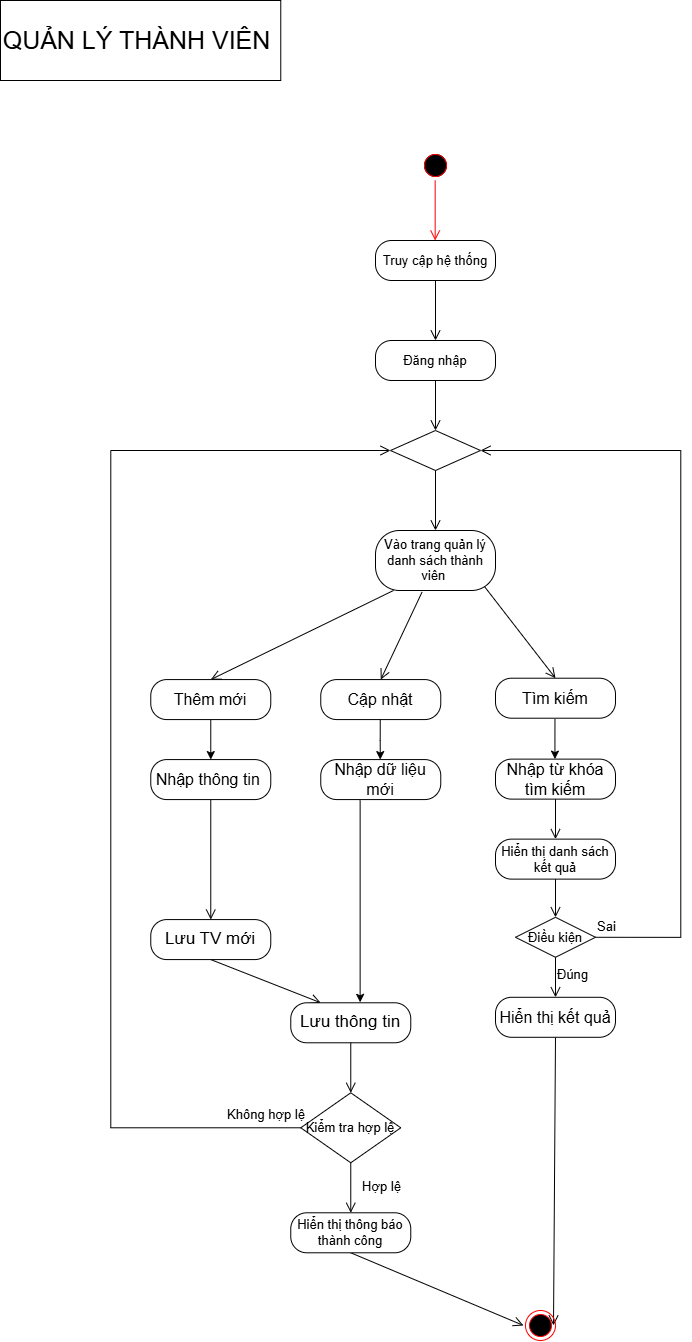

The diagram above was exported from draw.io. Its source (the exported page's mxGraphModel, read from the mxfile embedded in the PNG):
<mxGraphModel dx="1010" dy="549" grid="1" gridSize="10" guides="1" tooltips="1" connect="1" arrows="1" fold="1" page="1" pageScale="1" pageWidth="827" pageHeight="1169" math="0" shadow="0">
  <root>
    <mxCell id="0" />
    <mxCell id="1" parent="0" />
    <mxCell id="NqYg2Fk48nRHr9zphMgM-60" parent="1" style="html=1;whiteSpace=wrap;fontSize=23;" value="&lt;font style=&quot;font-size: 25px;&quot;&gt;QUẢN LÝ THÀNH VIÊN&amp;nbsp;&lt;/font&gt;" vertex="1">
      <mxGeometry height="80" width="280.27" x="490" y="190" as="geometry" />
    </mxCell>
    <mxCell id="NqYg2Fk48nRHr9zphMgM-61" parent="1" style="rounded=1;whiteSpace=wrap;html=1;arcSize=40;fontSize=13;" value="Truy cập hệ thống" vertex="1">
      <mxGeometry height="40" width="120" x="865" y="430" as="geometry" />
    </mxCell>
    <mxCell id="NqYg2Fk48nRHr9zphMgM-62" edge="1" parent="1" source="NqYg2Fk48nRHr9zphMgM-61" style="edgeStyle=orthogonalEdgeStyle;html=1;verticalAlign=bottom;endArrow=open;endSize=8;rounded=0;exitX=0.5;exitY=1;exitDx=0;exitDy=0;fontSize=13;" target="NqYg2Fk48nRHr9zphMgM-63" value="">
      <mxGeometry relative="1" as="geometry">
        <mxPoint x="925" y="570" as="targetPoint" />
      </mxGeometry>
    </mxCell>
    <mxCell id="NqYg2Fk48nRHr9zphMgM-63" parent="1" style="rounded=1;whiteSpace=wrap;html=1;arcSize=40;fontSize=13;" value="Đăng nhập" vertex="1">
      <mxGeometry height="40" width="120" x="865" y="530" as="geometry" />
    </mxCell>
    <mxCell id="NqYg2Fk48nRHr9zphMgM-64" edge="1" parent="1" source="NqYg2Fk48nRHr9zphMgM-63" style="edgeStyle=orthogonalEdgeStyle;html=1;verticalAlign=bottom;endArrow=open;endSize=8;rounded=0;exitX=0.5;exitY=1;exitDx=0;exitDy=0;entryX=0.5;entryY=0;entryDx=0;entryDy=0;fontSize=13;" target="NqYg2Fk48nRHr9zphMgM-65" value="">
      <mxGeometry relative="1" as="geometry">
        <mxPoint x="925" y="710" as="targetPoint" />
      </mxGeometry>
    </mxCell>
    <mxCell id="NqYg2Fk48nRHr9zphMgM-65" parent="1" style="rhombus;whiteSpace=wrap;html=1;fontSize=13;" value="" vertex="1">
      <mxGeometry height="40" width="90" x="880" y="620" as="geometry" />
    </mxCell>
    <mxCell id="NqYg2Fk48nRHr9zphMgM-66" edge="1" parent="1" source="NqYg2Fk48nRHr9zphMgM-65" style="edgeStyle=orthogonalEdgeStyle;html=1;align=left;verticalAlign=top;endArrow=open;endSize=8;rounded=0;entryX=0.5;entryY=0;entryDx=0;entryDy=0;fontSize=13;" target="NqYg2Fk48nRHr9zphMgM-68" value="">
      <mxGeometry relative="1" x="-1" as="geometry">
        <Array as="points" />
        <mxPoint x="925" y="810" as="targetPoint" />
      </mxGeometry>
    </mxCell>
    <mxCell id="NqYg2Fk48nRHr9zphMgM-67" parent="1" style="ellipse;html=1;shape=startState;fontSize=13;" value="" vertex="1">
      <mxGeometry height="30" width="30" x="910" y="340" as="geometry" />
    </mxCell>
    <mxCell id="NqYg2Fk48nRHr9zphMgM-68" parent="1" style="rounded=1;whiteSpace=wrap;html=1;arcSize=40;fontSize=13;" value="Vào trang quản lý danh sách thành viên&amp;nbsp;" vertex="1">
      <mxGeometry height="60" width="120" x="865" y="720" as="geometry" />
    </mxCell>
    <mxCell id="NqYg2Fk48nRHr9zphMgM-69" edge="1" parent="1" source="NqYg2Fk48nRHr9zphMgM-70" style="edgeStyle=orthogonalEdgeStyle;rounded=0;orthogonalLoop=1;jettySize=auto;html=1;fontSize=16;" target="NqYg2Fk48nRHr9zphMgM-80" value="">
      <mxGeometry relative="1" as="geometry" />
    </mxCell>
    <mxCell id="NqYg2Fk48nRHr9zphMgM-70" parent="1" style="rounded=1;whiteSpace=wrap;html=1;arcSize=40;fontSize=16;" value="Thêm mới" vertex="1">
      <mxGeometry height="40" width="120" x="640.27" y="869.0799999999999" as="geometry" />
    </mxCell>
    <mxCell id="NqYg2Fk48nRHr9zphMgM-71" edge="1" parent="1" source="NqYg2Fk48nRHr9zphMgM-82" style="html=1;verticalAlign=bottom;endArrow=open;endSize=8;rounded=0;exitX=0.5;exitY=1;exitDx=0;exitDy=0;entryX=0.25;entryY=0;entryDx=0;entryDy=0;fontSize=17;" target="NqYg2Fk48nRHr9zphMgM-94" value="">
      <mxGeometry relative="1" as="geometry">
        <mxPoint x="530.27" y="1310" as="sourcePoint" />
        <mxPoint x="540.4200000000001" y="1341.0950000000003" as="targetPoint" />
      </mxGeometry>
    </mxCell>
    <mxCell id="NqYg2Fk48nRHr9zphMgM-72" parent="1" style="rounded=1;whiteSpace=wrap;html=1;arcSize=40;fontSize=16;" value="Cập nhật" vertex="1">
      <mxGeometry height="40" width="120" x="810.27" y="869.0799999999999" as="geometry" />
    </mxCell>
    <mxCell id="NqYg2Fk48nRHr9zphMgM-73" parent="1" style="rounded=1;whiteSpace=wrap;html=1;arcSize=40;fontSize=16;" value="Tìm kiếm" vertex="1">
      <mxGeometry height="40" width="120" x="985" y="867.71" as="geometry" />
    </mxCell>
    <mxCell id="NqYg2Fk48nRHr9zphMgM-74" edge="1" parent="1" source="NqYg2Fk48nRHr9zphMgM-68" style="html=1;verticalAlign=bottom;endArrow=open;endSize=8;rounded=0;entryX=0.5;entryY=0;entryDx=0;entryDy=0;exitX=0.151;exitY=0.999;exitDx=0;exitDy=0;exitPerimeter=0;fontSize=13;" target="NqYg2Fk48nRHr9zphMgM-70" value="">
      <mxGeometry relative="1" as="geometry">
        <mxPoint x="972.829999999999" y="777.6600000000001" as="sourcePoint" />
        <mxPoint x="1030.27" y="940" as="targetPoint" />
      </mxGeometry>
    </mxCell>
    <mxCell id="NqYg2Fk48nRHr9zphMgM-75" edge="1" parent="1" source="NqYg2Fk48nRHr9zphMgM-68" style="html=1;verticalAlign=bottom;endArrow=open;endSize=8;rounded=0;entryX=0.5;entryY=0;entryDx=0;entryDy=0;exitX=0.388;exitY=1.026;exitDx=0;exitDy=0;fontSize=13;exitPerimeter=0;" target="NqYg2Fk48nRHr9zphMgM-72" value="">
      <mxGeometry relative="1" as="geometry">
        <mxPoint x="995.2699999999995" y="780" as="sourcePoint" />
        <mxPoint x="910.27" y="970" as="targetPoint" />
      </mxGeometry>
    </mxCell>
    <mxCell id="NqYg2Fk48nRHr9zphMgM-76" edge="1" parent="1" source="NqYg2Fk48nRHr9zphMgM-68" style="html=1;verticalAlign=bottom;endArrow=open;endSize=8;rounded=0;entryX=0.5;entryY=0;entryDx=0;entryDy=0;exitX=0.909;exitY=0.936;exitDx=0;exitDy=0;exitPerimeter=0;fontSize=13;" target="NqYg2Fk48nRHr9zphMgM-73" value="">
      <mxGeometry relative="1" as="geometry">
        <mxPoint x="1520" y="900" as="sourcePoint" />
        <mxPoint x="1193" y="1019" as="targetPoint" />
      </mxGeometry>
    </mxCell>
    <mxCell id="NqYg2Fk48nRHr9zphMgM-77" edge="1" parent="1" source="NqYg2Fk48nRHr9zphMgM-87" style="edgeStyle=orthogonalEdgeStyle;html=1;align=left;verticalAlign=bottom;endArrow=open;endSize=8;rounded=0;entryX=1;entryY=0.5;entryDx=0;entryDy=0;exitX=1;exitY=0.5;exitDx=0;exitDy=0;fontSize=13;" target="NqYg2Fk48nRHr9zphMgM-65" value="Sai">
      <mxGeometry relative="1" x="-1" as="geometry">
        <Array as="points">
          <mxPoint x="1170.27" y="1127" />
          <mxPoint x="1170.27" y="640" />
        </Array>
        <mxPoint x="1560" y="1210" as="sourcePoint" />
        <mxPoint x="1360.0000000000005" y="480" as="targetPoint" />
      </mxGeometry>
    </mxCell>
    <mxCell id="NqYg2Fk48nRHr9zphMgM-78" edge="1" parent="1" source="NqYg2Fk48nRHr9zphMgM-89" style="html=1;verticalAlign=bottom;endArrow=open;endSize=8;rounded=0;entryX=1;entryY=0.5;entryDx=0;entryDy=0;exitX=0.5;exitY=1;exitDx=0;exitDy=0;fontSize=13;" value="">
      <mxGeometry relative="1" as="geometry">
        <mxPoint x="1260" y="1770" as="sourcePoint" />
        <mxPoint x="1042.9999999999577" y="1515" as="targetPoint" />
      </mxGeometry>
    </mxCell>
    <mxCell id="NqYg2Fk48nRHr9zphMgM-79" edge="1" parent="1" source="NqYg2Fk48nRHr9zphMgM-97" style="html=1;verticalAlign=bottom;endArrow=open;endSize=8;rounded=0;entryX=0;entryY=0.5;entryDx=0;entryDy=0;exitX=0.5;exitY=1;exitDx=0;exitDy=0;fontSize=13;" value="">
      <mxGeometry relative="1" as="geometry">
        <mxPoint x="740" y="1600" as="sourcePoint" />
        <mxPoint x="1013.0000000000414" y="1515" as="targetPoint" />
      </mxGeometry>
    </mxCell>
    <mxCell id="NqYg2Fk48nRHr9zphMgM-80" parent="1" style="rounded=1;whiteSpace=wrap;html=1;arcSize=40;fontSize=16;" value="Nhập thông tin&amp;nbsp;" vertex="1">
      <mxGeometry height="40" width="120" x="640.27" y="949.0799999999999" as="geometry" />
    </mxCell>
    <mxCell id="NqYg2Fk48nRHr9zphMgM-81" edge="1" parent="1" source="NqYg2Fk48nRHr9zphMgM-80" style="edgeStyle=orthogonalEdgeStyle;html=1;verticalAlign=bottom;endArrow=open;endSize=8;rounded=0;exitX=0.5;exitY=1;exitDx=0;exitDy=0;fontSize=13;" target="NqYg2Fk48nRHr9zphMgM-82" value="">
      <mxGeometry relative="1" as="geometry">
        <mxPoint x="700.27" y="1069.08" as="sourcePoint" />
        <mxPoint x="700.27" y="1189.08" as="targetPoint" />
      </mxGeometry>
    </mxCell>
    <mxCell id="NqYg2Fk48nRHr9zphMgM-82" parent="1" style="rounded=1;whiteSpace=wrap;html=1;arcSize=40;fontSize=17;" value="Lưu TV mới" vertex="1">
      <mxGeometry height="40" width="120" x="640.27" y="1109.08" as="geometry" />
    </mxCell>
    <mxCell id="NqYg2Fk48nRHr9zphMgM-83" parent="1" style="rounded=1;whiteSpace=wrap;html=1;arcSize=40;fontSize=16;" value="Nhập dữ liệu mới" vertex="1">
      <mxGeometry height="40" width="120" x="810.27" y="949.0799999999999" as="geometry" />
    </mxCell>
    <mxCell id="NqYg2Fk48nRHr9zphMgM-84" edge="1" parent="1" style="edgeStyle=orthogonalEdgeStyle;rounded=0;orthogonalLoop=1;jettySize=auto;html=1;fontSize=16;" value="">
      <mxGeometry relative="1" as="geometry">
        <mxPoint x="869.7399999999998" y="909.0799999999999" as="sourcePoint" />
        <mxPoint x="869.7399999999998" y="949.0799999999999" as="targetPoint" />
      </mxGeometry>
    </mxCell>
    <mxCell id="NqYg2Fk48nRHr9zphMgM-85" parent="1" style="rounded=1;whiteSpace=wrap;html=1;arcSize=40;fontSize=16;" value="Nhập từ khóa tìm kiếm" vertex="1">
      <mxGeometry height="40" width="120" x="985" y="948.6199999999999" as="geometry" />
    </mxCell>
    <mxCell id="NqYg2Fk48nRHr9zphMgM-86" edge="1" parent="1" style="edgeStyle=orthogonalEdgeStyle;html=1;verticalAlign=bottom;endArrow=open;endSize=8;rounded=0;entryX=0.5;entryY=0;entryDx=0;entryDy=0;fontSize=13;" target="NqYg2Fk48nRHr9zphMgM-87" value="">
      <mxGeometry relative="1" as="geometry">
        <mxPoint x="1045.0000000000005" y="1066.79" as="sourcePoint" />
        <mxPoint x="1045" y="1126.79" as="targetPoint" />
      </mxGeometry>
    </mxCell>
    <mxCell id="NqYg2Fk48nRHr9zphMgM-87" parent="1" style="rhombus;whiteSpace=wrap;html=1;fontSize=13;" value="Điều kiện" vertex="1">
      <mxGeometry height="40" width="80" x="1005" y="1106.79" as="geometry" />
    </mxCell>
    <mxCell id="NqYg2Fk48nRHr9zphMgM-88" edge="1" parent="1" source="NqYg2Fk48nRHr9zphMgM-87" style="edgeStyle=orthogonalEdgeStyle;html=1;align=left;verticalAlign=top;endArrow=open;endSize=8;rounded=0;entryX=0.5;entryY=0;entryDx=0;entryDy=0;fontSize=13;" target="NqYg2Fk48nRHr9zphMgM-89" value="">
      <mxGeometry relative="1" x="-1" as="geometry">
        <mxPoint x="1045" y="1226.79" as="targetPoint" />
      </mxGeometry>
    </mxCell>
    <mxCell id="NqYg2Fk48nRHr9zphMgM-89" parent="1" style="rounded=1;whiteSpace=wrap;html=1;arcSize=40;fontSize=16;" value="Hiển thị kết quả" vertex="1">
      <mxGeometry height="40" width="120" x="985" y="1186.79" as="geometry" />
    </mxCell>
    <mxCell id="NqYg2Fk48nRHr9zphMgM-90" edge="1" parent="1" style="edgeStyle=orthogonalEdgeStyle;rounded=0;orthogonalLoop=1;jettySize=auto;html=1;fontSize=16;" value="">
      <mxGeometry relative="1" as="geometry">
        <mxPoint x="1044.4699999999998" y="908.6199999999999" as="sourcePoint" />
        <mxPoint x="1044.4699999999998" y="948.6199999999999" as="targetPoint" />
      </mxGeometry>
    </mxCell>
    <mxCell id="NqYg2Fk48nRHr9zphMgM-91" edge="1" parent="1" style="edgeStyle=orthogonalEdgeStyle;html=1;verticalAlign=bottom;endArrow=open;endSize=8;rounded=0;fontSize=13;" value="">
      <mxGeometry relative="1" as="geometry">
        <mxPoint x="1045" y="988.6199999999999" as="sourcePoint" />
        <mxPoint x="1045" y="1028.62" as="targetPoint" />
      </mxGeometry>
    </mxCell>
    <mxCell id="NqYg2Fk48nRHr9zphMgM-92" parent="1" style="rounded=1;whiteSpace=wrap;html=1;arcSize=40;fontSize=13;" value="Hiển thị danh sách kết quả" vertex="1">
      <mxGeometry height="40" width="120" x="985" y="1028.62" as="geometry" />
    </mxCell>
    <mxCell id="NqYg2Fk48nRHr9zphMgM-93" parent="1" style="text;whiteSpace=wrap;html=1;fontSize=13;" value="&lt;span style=&quot;text-wrap-mode: nowrap; background-color: rgb(255, 255, 255);&quot;&gt;Đúng&lt;/span&gt;" vertex="1">
      <mxGeometry height="40" width="70" x="1045" y="1149.54" as="geometry" />
    </mxCell>
    <mxCell id="NqYg2Fk48nRHr9zphMgM-94" parent="1" style="rounded=1;whiteSpace=wrap;html=1;arcSize=40;fontSize=17;" value="Lưu thông tin" vertex="1">
      <mxGeometry height="40" width="120" x="780.27" y="1192.29" as="geometry" />
    </mxCell>
    <mxCell id="NqYg2Fk48nRHr9zphMgM-95" edge="1" parent="1" source="NqYg2Fk48nRHr9zphMgM-83" style="edgeStyle=orthogonalEdgeStyle;rounded=0;orthogonalLoop=1;jettySize=auto;html=1;entryX=0.578;entryY=-0.011;entryDx=0;entryDy=0;entryPerimeter=0;exitX=0.328;exitY=1.023;exitDx=0;exitDy=0;exitPerimeter=0;fontSize=13;" target="NqYg2Fk48nRHr9zphMgM-94" value="">
      <mxGeometry relative="1" as="geometry">
        <mxPoint x="850.27" y="1070" as="sourcePoint" />
        <mxPoint x="849.8199999999997" y="1190" as="targetPoint" />
      </mxGeometry>
    </mxCell>
    <mxCell id="NqYg2Fk48nRHr9zphMgM-96" edge="1" parent="1" source="NqYg2Fk48nRHr9zphMgM-99" style="edgeStyle=orthogonalEdgeStyle;html=1;verticalAlign=bottom;endArrow=open;endSize=8;rounded=0;entryX=0.5;entryY=0;entryDx=0;entryDy=0;entryPerimeter=0;fontSize=13;" target="NqYg2Fk48nRHr9zphMgM-97" value="">
      <mxGeometry relative="1" as="geometry">
        <mxPoint x="840.27" y="1442.29" as="targetPoint" />
      </mxGeometry>
    </mxCell>
    <mxCell id="NqYg2Fk48nRHr9zphMgM-97" parent="1" style="rounded=1;whiteSpace=wrap;html=1;arcSize=40;fontSize=13;" value="Hiển thị thông báo thành công" vertex="1">
      <mxGeometry height="40" width="120" x="780.27" y="1402.29" as="geometry" />
    </mxCell>
    <mxCell id="NqYg2Fk48nRHr9zphMgM-98" edge="1" parent="1" style="edgeStyle=orthogonalEdgeStyle;html=1;verticalAlign=bottom;endArrow=open;endSize=8;rounded=0;fontSize=13;" target="NqYg2Fk48nRHr9zphMgM-99" value="">
      <mxGeometry relative="1" as="geometry">
        <mxPoint x="840.27" y="1232.29" as="sourcePoint" />
        <mxPoint x="840.27" y="1442.29" as="targetPoint" />
      </mxGeometry>
    </mxCell>
    <mxCell id="NqYg2Fk48nRHr9zphMgM-99" parent="1" style="rhombus;whiteSpace=wrap;html=1;fontSize=13;" value="Kiểm tra hợp lệ" vertex="1">
      <mxGeometry height="70" width="100" x="790.27" y="1282.29" as="geometry" />
    </mxCell>
    <mxCell id="NqYg2Fk48nRHr9zphMgM-100" parent="1" style="text;whiteSpace=wrap;html=1;fontSize=13;" value="&lt;span style=&quot;text-wrap-mode: nowrap; background-color: rgb(255, 255, 255);&quot;&gt;Hợp lệ&lt;/span&gt;" vertex="1">
      <mxGeometry height="40" width="50" x="850.27" y="1362.29" as="geometry" />
    </mxCell>
    <mxCell id="NqYg2Fk48nRHr9zphMgM-101" edge="1" parent="1" source="NqYg2Fk48nRHr9zphMgM-99" style="edgeStyle=orthogonalEdgeStyle;html=1;verticalAlign=bottom;endArrow=open;endSize=8;rounded=0;exitX=0;exitY=0.5;exitDx=0;exitDy=0;entryX=0;entryY=0.5;entryDx=0;entryDy=0;fontSize=13;" target="NqYg2Fk48nRHr9zphMgM-65" value="">
      <mxGeometry relative="1" as="geometry">
        <Array as="points">
          <mxPoint x="600.27" y="1317" />
          <mxPoint x="600.27" y="640" />
        </Array>
        <mxPoint x="676" y="1425" as="sourcePoint" />
        <mxPoint x="850" y="650" as="targetPoint" />
      </mxGeometry>
    </mxCell>
    <mxCell id="NqYg2Fk48nRHr9zphMgM-102" parent="1" style="text;whiteSpace=wrap;html=1;fontSize=13;" value="&lt;span style=&quot;text-wrap-mode: nowrap; background-color: rgb(255, 255, 255);&quot;&gt;Không hợp lệ&lt;/span&gt;" vertex="1">
      <mxGeometry height="40" width="50" x="715.27" y="1290" as="geometry" />
    </mxCell>
    <mxCell id="NqYg2Fk48nRHr9zphMgM-103" parent="1" style="ellipse;html=1;shape=startState;fillColor=#000000;strokeColor=#ff0000;" value="" vertex="1">
      <mxGeometry height="30" width="30" x="910" y="340" as="geometry" />
    </mxCell>
    <mxCell id="NqYg2Fk48nRHr9zphMgM-104" parent="1" style="ellipse;html=1;shape=endState;fillColor=#000000;strokeColor=#ff0000;" value="" vertex="1">
      <mxGeometry height="30" width="30" x="1015" y="1500" as="geometry" />
    </mxCell>
    <mxCell id="NqYg2Fk48nRHr9zphMgM-105" edge="1" parent="1" style="edgeStyle=orthogonalEdgeStyle;html=1;verticalAlign=bottom;endArrow=open;endSize=8;strokeColor=#ff0000;rounded=0;" value="">
      <mxGeometry relative="1" as="geometry">
        <mxPoint x="924.6700000000001" y="370" as="sourcePoint" />
        <mxPoint x="924.6700000000001" y="430" as="targetPoint" />
      </mxGeometry>
    </mxCell>
  </root>
</mxGraphModel>